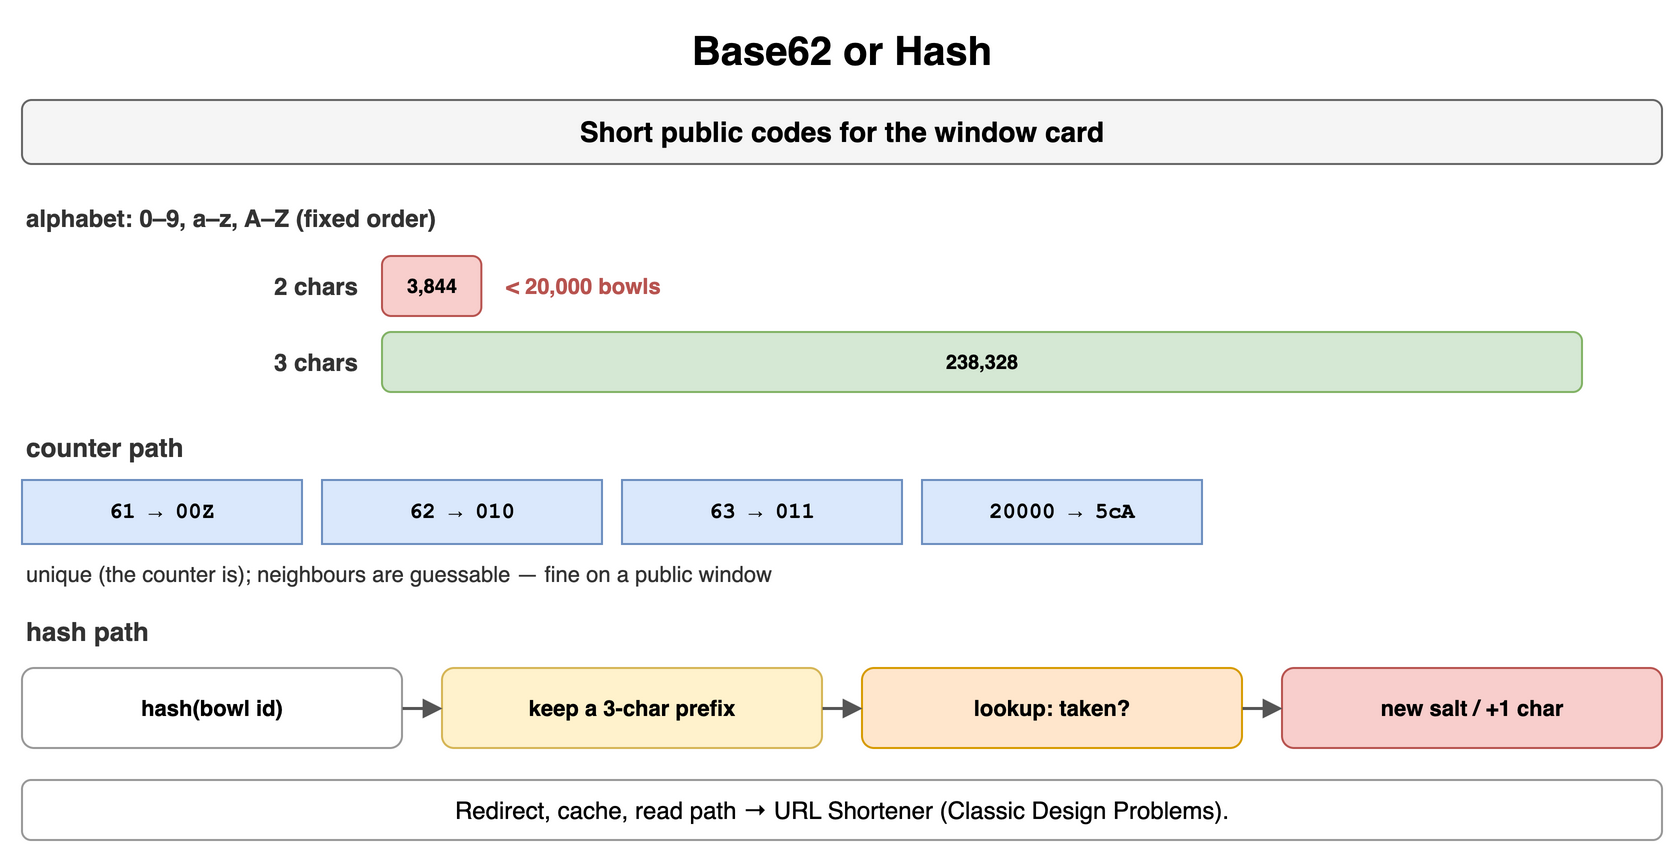

The diagram above was exported from draw.io. Its source (the exported page's mxGraphModel, read from the mxfile embedded in the PNG):
<mxGraphModel dx="900" dy="434" grid="1" gridSize="10" guides="1" tooltips="1" connect="1" arrows="1" fold="1" page="1" pageScale="1" pageWidth="900" pageHeight="434" math="0" shadow="0">
  <root>
    <mxCell id="0" />
    <mxCell id="1" parent="0" />
    <mxCell id="h1" value="Base62 or Hash" style="text;html=1;align=center;verticalAlign=middle;whiteSpace=wrap;fontSize=20;fontStyle=1;" vertex="1" parent="1">
      <mxGeometry x="40" y="10" width="820" height="30" as="geometry" />
    </mxCell>
    <mxCell id="h2" value="Short public codes for the window card" style="rounded=1;whiteSpace=wrap;html=1;fillColor=#f5f5f5;strokeColor=#666666;fontStyle=1;fontSize=14;" vertex="1" parent="1">
      <mxGeometry x="40" y="50" width="820" height="32" as="geometry" />
    </mxCell>
    <mxCell id="h3" value="alphabet: 0–9, a–z, A–Z (fixed order)" style="text;html=1;whiteSpace=wrap;fontSize=11;align=left;verticalAlign=middle;fontSize=12;fontColor=#333333;fontStyle=1;" vertex="1" parent="1">
      <mxGeometry x="40" y="100" width="500" height="18" as="geometry" />
    </mxCell>
    <mxCell id="h4" value="2 chars" style="text;html=1;whiteSpace=wrap;fontSize=11;align=right;verticalAlign=middle;fontSize=12;fontColor=#333333;fontStyle=1;" vertex="1" parent="1">
      <mxGeometry x="40" y="128" width="170" height="30" as="geometry" />
    </mxCell>
    <mxCell id="h5" value="3,844" style="rounded=1;whiteSpace=wrap;html=1;fillColor=#f8cecc;strokeColor=#b85450;fontSize=10;align=center;fontStyle=1;" vertex="1" parent="1">
      <mxGeometry x="220" y="128" width="49.67741935483871" height="30" as="geometry" />
    </mxCell>
    <mxCell id="h6" value="&lt; 20,000 bowls" style="text;html=1;whiteSpace=wrap;fontSize=11;align=left;verticalAlign=middle;fontSize=11;fontColor=#b85450;fontStyle=1;" vertex="1" parent="1">
      <mxGeometry x="280" y="128" width="200" height="30" as="geometry" />
    </mxCell>
    <mxCell id="h7" value="3 chars" style="text;html=1;whiteSpace=wrap;fontSize=11;align=right;verticalAlign=middle;fontSize=12;fontColor=#333333;fontStyle=1;" vertex="1" parent="1">
      <mxGeometry x="40" y="166" width="170" height="30" as="geometry" />
    </mxCell>
    <mxCell id="h8" value="238,328" style="rounded=1;whiteSpace=wrap;html=1;fillColor=#d5e8d4;strokeColor=#82b366;fontSize=10;align=center;fontStyle=1;" vertex="1" parent="1">
      <mxGeometry x="220" y="166" width="600" height="30" as="geometry" />
    </mxCell>
    <mxCell id="h9" value="counter path" style="text;html=1;whiteSpace=wrap;fontSize=11;align=left;verticalAlign=middle;fontSize=13;fontColor=#333333;fontStyle=1;" vertex="1" parent="1">
      <mxGeometry x="40" y="214" width="400" height="20" as="geometry" />
    </mxCell>
    <mxCell id="h10" value="61 → 00Z" style="rounded=0;whiteSpace=wrap;html=1;fontFamily=Courier New;fontStyle=1;fontSize=13;fillColor=#dae8fc;strokeColor=#6c8ebf;fontSize=11;" vertex="1" parent="1">
      <mxGeometry x="40" y="240" width="140" height="32" as="geometry" />
    </mxCell>
    <mxCell id="h11" value="62 → 010" style="rounded=0;whiteSpace=wrap;html=1;fontFamily=Courier New;fontStyle=1;fontSize=13;fillColor=#dae8fc;strokeColor=#6c8ebf;fontSize=11;" vertex="1" parent="1">
      <mxGeometry x="190" y="240" width="140" height="32" as="geometry" />
    </mxCell>
    <mxCell id="h12" value="63 → 011" style="rounded=0;whiteSpace=wrap;html=1;fontFamily=Courier New;fontStyle=1;fontSize=13;fillColor=#dae8fc;strokeColor=#6c8ebf;fontSize=11;" vertex="1" parent="1">
      <mxGeometry x="340" y="240" width="140" height="32" as="geometry" />
    </mxCell>
    <mxCell id="h13" value="20000 → 5cA" style="rounded=0;whiteSpace=wrap;html=1;fontFamily=Courier New;fontStyle=1;fontSize=13;fillColor=#dae8fc;strokeColor=#6c8ebf;fontSize=11;" vertex="1" parent="1">
      <mxGeometry x="490" y="240" width="140" height="32" as="geometry" />
    </mxCell>
    <mxCell id="h14" value="unique (the counter is); neighbours are guessable — fine on a public window" style="text;html=1;whiteSpace=wrap;fontSize=11;align=left;verticalAlign=middle;fontSize=11;fontColor=#333333;" vertex="1" parent="1">
      <mxGeometry x="40" y="278" width="820" height="18" as="geometry" />
    </mxCell>
    <mxCell id="h15" value="hash path" style="text;html=1;whiteSpace=wrap;fontSize=11;align=left;verticalAlign=middle;fontSize=13;fontColor=#333333;fontStyle=1;" vertex="1" parent="1">
      <mxGeometry x="40" y="306" width="400" height="20" as="geometry" />
    </mxCell>
    <mxCell id="h16" value="hash(bowl id)" style="rounded=1;whiteSpace=wrap;html=1;fillColor=#ffffff;strokeColor=#999999;fontSize=11;align=center;fontStyle=1;" vertex="1" parent="1">
      <mxGeometry x="40" y="334" width="190" height="40" as="geometry" />
    </mxCell>
    <mxCell id="h17" value="keep a 3-char prefix" style="rounded=1;whiteSpace=wrap;html=1;fillColor=#fff2cc;strokeColor=#d6b656;fontSize=11;align=center;fontStyle=1;" vertex="1" parent="1">
      <mxGeometry x="250" y="334" width="190" height="40" as="geometry" />
    </mxCell>
    <mxCell id="h18" value="lookup: taken?" style="rounded=1;whiteSpace=wrap;html=1;fillColor=#ffe6cc;strokeColor=#d79b00;fontSize=11;align=center;fontStyle=1;" vertex="1" parent="1">
      <mxGeometry x="460" y="334" width="190" height="40" as="geometry" />
    </mxCell>
    <mxCell id="h19" value="new salt / +1 char" style="rounded=1;whiteSpace=wrap;html=1;fillColor=#f8cecc;strokeColor=#b85450;fontSize=11;align=center;fontStyle=1;" vertex="1" parent="1">
      <mxGeometry x="670" y="334" width="190" height="40" as="geometry" />
    </mxCell>
    <mxCell id="h20" value="" style="endArrow=block;endSize=6;html=1;strokeWidth=1.5;strokeColor=#555555;fontSize=11;labelBackgroundColor=#ffffff;" edge="1" parent="1" source="h16" target="h17">
      <mxGeometry relative="1" as="geometry" />
    </mxCell>
    <mxCell id="h21" value="" style="endArrow=block;endSize=6;html=1;strokeWidth=1.5;strokeColor=#555555;fontSize=11;labelBackgroundColor=#ffffff;" edge="1" parent="1" source="h17" target="h18">
      <mxGeometry relative="1" as="geometry" />
    </mxCell>
    <mxCell id="h22" value="" style="endArrow=block;endSize=6;html=1;strokeWidth=1.5;strokeColor=#555555;fontSize=11;labelBackgroundColor=#ffffff;" edge="1" parent="1" source="h18" target="h19">
      <mxGeometry relative="1" as="geometry" />
    </mxCell>
    <mxCell id="h23" value="Redirect, cache, read path → URL Shortener (Classic Design Problems)." style="rounded=1;whiteSpace=wrap;html=1;fillColor=#ffffff;strokeColor=#999999;fontSize=12;align=center;" vertex="1" parent="1">
      <mxGeometry x="40" y="390" width="820" height="30" as="geometry" />
    </mxCell>
  </root>
</mxGraphModel>